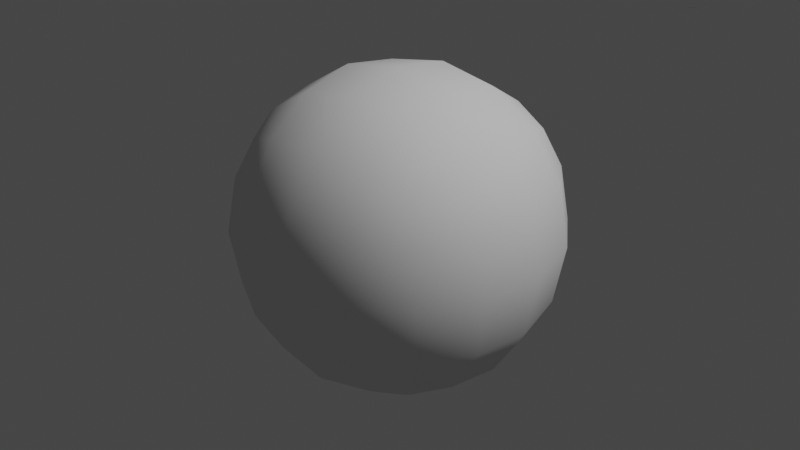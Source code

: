 # Source: startup.blend  (saved by Blender 3.3.3; exported with 4.5.12 LTS)
import bpy
from mathutils import Matrix  # noqa: F401  (used for matrix-valued properties, if any)

bpy.ops.wm.read_factory_settings(use_empty=True)
scene = bpy.context.scene
scene.name = 'Scene'

# ---- collections
col_collection = bpy.data.collections.new('Collection'); scene.collection.children.link(col_collection)

# ---- world
world_world = bpy.data.worlds.new('World'); scene.world = world_world
world_world.use_nodes = True; world_world.node_tree.nodes.clear()
_N = world_world.node_tree.nodes; _L = world_world.node_tree.links
n0 = _N.new('ShaderNodeOutputWorld'); n0.name = 'World Output'; n0.location = (300, 300)
n1 = _N.new('ShaderNodeBackground'); n1.name = 'Background'; n1.location = (10, 300)
n1.inputs[0].default_value = (0.05088, 0.05088, 0.05088, 1.0)
_L.new(n1.outputs[0], n0.inputs[0])
n0.is_active_output = True
world_world.color = (0.05088, 0.05088, 0.05088)
world_world.use_sun_shadow = False
world_world.sun_shadow_jitter_overblur = 0.0

# ---- cameras
cam_camera = bpy.data.cameras.new('Camera')
cam_camera.ortho_scale = 7.314

# ---- lights
light_light = bpy.data.lights.new('Light', 'POINT')
light_light.transmission_factor = 0.0
light_light.energy = 1000.0
light_light.shadow_soft_size = 0.1
light_light.shadow_maximum_resolution = 0.006
light_light.use_absolute_resolution = True

# ---- meshes
me_cube = bpy.data.meshes.new('Cube')
me_cube.from_pydata([(-1.0, -1.0, -1.0), (-1.0, -1.0, 1.0), (-1.0, 1.0, -1.0), (-1.0, 1.0, 1.0), (1.0, -1.0, -1.0), (1.0, -1.0, 1.0), (1.0, 1.0, -1.0), (1.0, 1.0, 1.0)], [], [(0, 1, 3, 2), (2, 3, 7, 6), (6, 7, 5, 4), (4, 5, 1, 0), (2, 6, 4, 0), (7, 3, 1, 5)])
me_cube.polygons.foreach_set('use_smooth', [True] * 6)
_uv = me_cube.uv_layers.new(name='UVMap')
_uv.uv.foreach_set('vector', [0.375, 0.0, 0.625, 0.0, 0.625, 0.25, 0.375, 0.25, 0.375, 0.25, 0.625, 0.25, 0.625, 0.5, 0.375, 0.5, 0.375, 0.5, 0.625, 0.5, 0.625, 0.75, 0.375, 0.75, 0.375, 0.75, 0.625, 0.75, 0.625, 1.0, 0.375, 1.0, 0.125, 0.5, 0.375, 0.5, 0.375, 0.75, 0.125, 0.75, 0.625, 0.5, 0.875, 0.5, 0.875, 0.75, 0.625, 0.75])
me_cube.update()

# ---- objects
ob_light = bpy.data.objects.new('Light', light_light)
ob_camera = bpy.data.objects.new('Camera', cam_camera)
ob_cube = bpy.data.objects.new('Cube', me_cube)

# ---- transforms, parenting, visibility, modifiers, constraints
ob_light.location = (4.076, 1.005, 5.904)
ob_light.rotation_euler = (0.6503, 0.05522, 1.866)
ob_light.lock_rotations_4d = False
ob_light.empty_display_type = 'ARROWS'
ob_light.color = (0.0, 0.0, 0.0, 0.0)
ob_light.lineart.crease_threshold = 0.0
ob_camera.location = (5.527, -8.328, 5.168)
ob_camera.rotation_euler = (1.088, 4.083e-08, 0.5845)
ob_camera.lock_rotations_4d = False
ob_camera.empty_display_type = 'ARROWS'
ob_camera.color = (0.0, 0.0, 0.0, 0.0)
ob_camera.display_type = 'WIRE'
ob_camera.lineart.crease_threshold = 0.0
ob_cube.location = (0.0, 0.0, 0.0)
_m = ob_cube.modifiers.new('Subdivision', 'SUBSURF')
_m.levels = 3

# ---- collection membership
col_collection.objects.link(ob_light)
col_collection.objects.link(ob_camera)
col_collection.objects.link(ob_cube)

# ---- scene / render settings (as saved in the file)
scene.frame_start = 1; scene.frame_end = 250; scene.frame_set(1)
scene.render.engine = 'BLENDER_EEVEE_NEXT'
scene.cycles.sampling_pattern = 'TABULATED_SOBOL'
scene.cycles.use_light_tree = False
scene.view_settings.view_transform = 'Filmic'
bpy.context.view_layer.update()

# ---- added for rendering (the .blend has no active camera): camera
cam_auto = bpy.data.cameras.new('AutoCamera')
cam_auto.lens = 50.0
cam_auto.sensor_width = 36.0
cam_auto.clip_end = 1000.0
ob_auto_camera = bpy.data.objects.new('AutoCamera', cam_auto)
scene.collection.objects.link(ob_auto_camera)
ob_auto_camera.location = (3.20507, -3.84609, 2.56406)
ob_auto_camera.rotation_euler = (1.09748, -7.21219e-08, 0.694738)
scene.camera = ob_auto_camera
bpy.context.view_layer.update()
